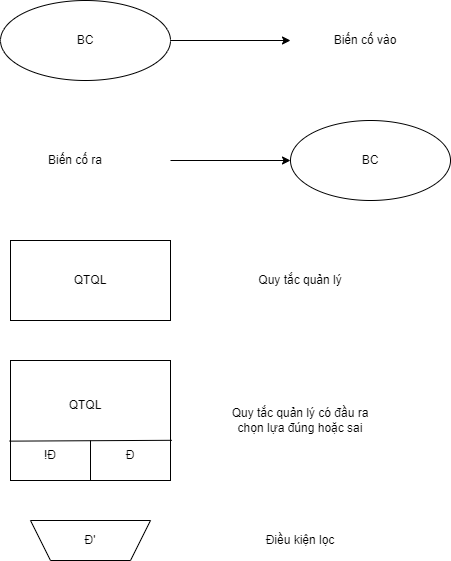

The diagram above was exported from draw.io. Its source (the exported page's mxGraphModel, read from the mxfile embedded in the PNG):
<mxGraphModel dx="1278" dy="539" grid="1" gridSize="10" guides="1" tooltips="1" connect="1" arrows="1" fold="1" page="1" pageScale="1" pageWidth="850" pageHeight="1100" math="0" shadow="0">
  <root>
    <mxCell id="0" />
    <mxCell id="1" parent="0" />
    <mxCell id="WDjiviUPZ49nKFu9Zros-2" value="BC" style="ellipse;whiteSpace=wrap;html=1;" vertex="1" parent="1">
      <mxGeometry x="150" y="160" width="170" height="80" as="geometry" />
    </mxCell>
    <mxCell id="WDjiviUPZ49nKFu9Zros-3" value="" style="endArrow=classic;html=1;rounded=0;exitX=1;exitY=0.5;exitDx=0;exitDy=0;" edge="1" parent="1" source="WDjiviUPZ49nKFu9Zros-2">
      <mxGeometry width="50" height="50" relative="1" as="geometry">
        <mxPoint x="400" y="300" as="sourcePoint" />
        <mxPoint x="440" y="200" as="targetPoint" />
      </mxGeometry>
    </mxCell>
    <mxCell id="WDjiviUPZ49nKFu9Zros-4" value="BC" style="ellipse;whiteSpace=wrap;html=1;" vertex="1" parent="1">
      <mxGeometry x="440" y="280" width="160" height="80" as="geometry" />
    </mxCell>
    <mxCell id="WDjiviUPZ49nKFu9Zros-5" value="" style="endArrow=classic;html=1;rounded=0;entryX=0;entryY=0.5;entryDx=0;entryDy=0;" edge="1" parent="1" target="WDjiviUPZ49nKFu9Zros-4">
      <mxGeometry width="50" height="50" relative="1" as="geometry">
        <mxPoint x="320" y="320" as="sourcePoint" />
        <mxPoint x="320" y="320" as="targetPoint" />
      </mxGeometry>
    </mxCell>
    <mxCell id="WDjiviUPZ49nKFu9Zros-6" value="QTQL" style="rounded=0;whiteSpace=wrap;html=1;" vertex="1" parent="1">
      <mxGeometry x="160" y="400" width="160" height="80" as="geometry" />
    </mxCell>
    <mxCell id="WDjiviUPZ49nKFu9Zros-7" value="" style="rounded=0;whiteSpace=wrap;html=1;" vertex="1" parent="1">
      <mxGeometry x="160" y="520" width="160" height="120" as="geometry" />
    </mxCell>
    <mxCell id="WDjiviUPZ49nKFu9Zros-8" value="" style="endArrow=none;html=1;rounded=0;exitX=-0.007;exitY=0.672;exitDx=0;exitDy=0;exitPerimeter=0;entryX=1.008;entryY=0.665;entryDx=0;entryDy=0;entryPerimeter=0;" edge="1" parent="1" source="WDjiviUPZ49nKFu9Zros-7" target="WDjiviUPZ49nKFu9Zros-7">
      <mxGeometry width="50" height="50" relative="1" as="geometry">
        <mxPoint x="400" y="560" as="sourcePoint" />
        <mxPoint x="450" y="510" as="targetPoint" />
      </mxGeometry>
    </mxCell>
    <mxCell id="WDjiviUPZ49nKFu9Zros-9" value="" style="endArrow=none;html=1;rounded=0;exitX=0.5;exitY=1;exitDx=0;exitDy=0;" edge="1" parent="1" source="WDjiviUPZ49nKFu9Zros-7">
      <mxGeometry width="50" height="50" relative="1" as="geometry">
        <mxPoint x="400" y="560" as="sourcePoint" />
        <mxPoint x="240" y="600" as="targetPoint" />
      </mxGeometry>
    </mxCell>
    <mxCell id="WDjiviUPZ49nKFu9Zros-10" value="QTQL" style="text;html=1;strokeColor=none;fillColor=none;align=center;verticalAlign=middle;whiteSpace=wrap;rounded=0;" vertex="1" parent="1">
      <mxGeometry x="205" y="550" width="60" height="30" as="geometry" />
    </mxCell>
    <mxCell id="WDjiviUPZ49nKFu9Zros-11" value="!Đ" style="text;html=1;strokeColor=none;fillColor=none;align=center;verticalAlign=middle;whiteSpace=wrap;rounded=0;" vertex="1" parent="1">
      <mxGeometry x="170" y="600" width="60" height="30" as="geometry" />
    </mxCell>
    <mxCell id="WDjiviUPZ49nKFu9Zros-12" value="Đ" style="text;html=1;strokeColor=none;fillColor=none;align=center;verticalAlign=middle;whiteSpace=wrap;rounded=0;" vertex="1" parent="1">
      <mxGeometry x="250" y="600" width="60" height="30" as="geometry" />
    </mxCell>
    <mxCell id="WDjiviUPZ49nKFu9Zros-13" value="" style="shape=trapezoid;perimeter=trapezoidPerimeter;whiteSpace=wrap;html=1;fixedSize=1;rotation=-180;" vertex="1" parent="1">
      <mxGeometry x="180" y="680" width="120" height="40" as="geometry" />
    </mxCell>
    <mxCell id="WDjiviUPZ49nKFu9Zros-14" value="Đ'" style="text;html=1;strokeColor=none;fillColor=none;align=center;verticalAlign=middle;whiteSpace=wrap;rounded=0;" vertex="1" parent="1">
      <mxGeometry x="210" y="685" width="60" height="30" as="geometry" />
    </mxCell>
    <mxCell id="WDjiviUPZ49nKFu9Zros-15" value="Biến cố vào" style="text;html=1;strokeColor=none;fillColor=none;align=center;verticalAlign=middle;whiteSpace=wrap;rounded=0;" vertex="1" parent="1">
      <mxGeometry x="470" y="185" width="90" height="30" as="geometry" />
    </mxCell>
    <mxCell id="WDjiviUPZ49nKFu9Zros-16" value="Biến cố ra" style="text;html=1;strokeColor=none;fillColor=none;align=center;verticalAlign=middle;whiteSpace=wrap;rounded=0;" vertex="1" parent="1">
      <mxGeometry x="180" y="305" width="90" height="30" as="geometry" />
    </mxCell>
    <mxCell id="WDjiviUPZ49nKFu9Zros-17" value="Quy tắc quản lý" style="text;html=1;strokeColor=none;fillColor=none;align=center;verticalAlign=middle;whiteSpace=wrap;rounded=0;" vertex="1" parent="1">
      <mxGeometry x="380" y="425" width="140" height="30" as="geometry" />
    </mxCell>
    <mxCell id="WDjiviUPZ49nKFu9Zros-18" value="Quy tắc quản lý có đầu ra chọn lựa đúng hoặc sai" style="text;html=1;strokeColor=none;fillColor=none;align=center;verticalAlign=middle;whiteSpace=wrap;rounded=0;" vertex="1" parent="1">
      <mxGeometry x="380" y="565" width="140" height="30" as="geometry" />
    </mxCell>
    <mxCell id="WDjiviUPZ49nKFu9Zros-19" value="Điều kiện lọc" style="text;html=1;strokeColor=none;fillColor=none;align=center;verticalAlign=middle;whiteSpace=wrap;rounded=0;" vertex="1" parent="1">
      <mxGeometry x="380" y="685" width="140" height="30" as="geometry" />
    </mxCell>
  </root>
</mxGraphModel>